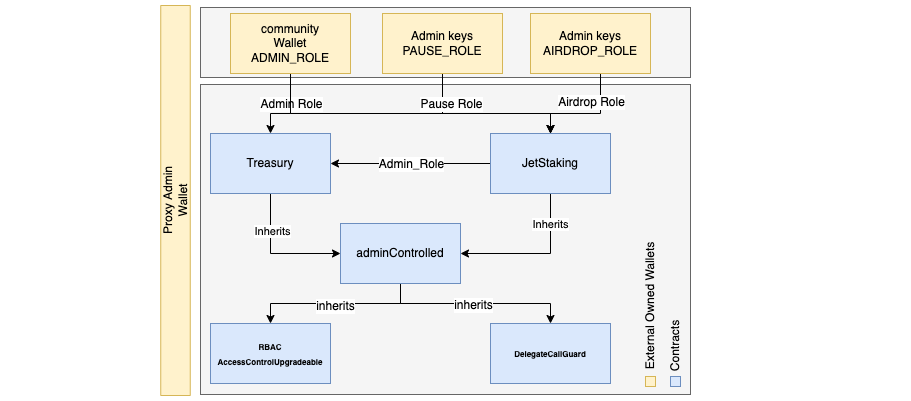

The diagram above was exported from draw.io. Its source (the exported page's mxGraphModel, read from the mxfile embedded in the PNG):
<mxGraphModel dx="1521" dy="558" grid="1" gridSize="10" guides="1" tooltips="1" connect="1" arrows="1" fold="1" page="1" pageScale="1" pageWidth="827" pageHeight="1169" math="0" shadow="0">
  <root>
    <mxCell id="0" />
    <mxCell id="1" parent="0" />
    <mxCell id="FYxJrTyY9Veyy-2OqDXh-45" value="" style="rounded=0;whiteSpace=wrap;html=1;fontSize=12;strokeColor=none;" vertex="1" parent="1">
      <mxGeometry x="-50" y="107" width="910" height="400" as="geometry" />
    </mxCell>
    <mxCell id="FYxJrTyY9Veyy-2OqDXh-35" value="" style="rounded=0;whiteSpace=wrap;html=1;fontSize=12;fillColor=#f5f5f5;fontColor=#333333;strokeColor=#666666;" vertex="1" parent="1">
      <mxGeometry x="150" y="114" width="490" height="70" as="geometry" />
    </mxCell>
    <mxCell id="FYxJrTyY9Veyy-2OqDXh-34" value="" style="rounded=0;whiteSpace=wrap;html=1;fontSize=12;fillColor=#f5f5f5;fontColor=#333333;strokeColor=#666666;" vertex="1" parent="1">
      <mxGeometry x="150" y="191" width="490" height="310" as="geometry" />
    </mxCell>
    <mxCell id="FYxJrTyY9Veyy-2OqDXh-4" style="edgeStyle=orthogonalEdgeStyle;rounded=0;orthogonalLoop=1;jettySize=auto;html=1;exitX=0.5;exitY=1;exitDx=0;exitDy=0;entryX=0;entryY=0.5;entryDx=0;entryDy=0;" edge="1" parent="1" source="FYxJrTyY9Veyy-2OqDXh-1" target="FYxJrTyY9Veyy-2OqDXh-3">
      <mxGeometry relative="1" as="geometry" />
    </mxCell>
    <mxCell id="FYxJrTyY9Veyy-2OqDXh-5" value="Inherits" style="edgeLabel;html=1;align=center;verticalAlign=middle;resizable=0;points=[];" vertex="1" connectable="0" parent="FYxJrTyY9Veyy-2OqDXh-4">
      <mxGeometry x="-0.4333" y="1" relative="1" as="geometry">
        <mxPoint as="offset" />
      </mxGeometry>
    </mxCell>
    <mxCell id="FYxJrTyY9Veyy-2OqDXh-1" value="Treasury" style="rounded=0;whiteSpace=wrap;html=1;fillColor=#dae8fc;strokeColor=#6c8ebf;" vertex="1" parent="1">
      <mxGeometry x="160" y="240" width="120" height="60" as="geometry" />
    </mxCell>
    <mxCell id="FYxJrTyY9Veyy-2OqDXh-6" style="edgeStyle=orthogonalEdgeStyle;rounded=0;orthogonalLoop=1;jettySize=auto;html=1;exitX=0.5;exitY=1;exitDx=0;exitDy=0;entryX=1;entryY=0.5;entryDx=0;entryDy=0;" edge="1" parent="1" source="FYxJrTyY9Veyy-2OqDXh-2" target="FYxJrTyY9Veyy-2OqDXh-3">
      <mxGeometry relative="1" as="geometry" />
    </mxCell>
    <mxCell id="FYxJrTyY9Veyy-2OqDXh-7" value="Inherits" style="edgeLabel;html=1;align=center;verticalAlign=middle;resizable=0;points=[];" vertex="1" connectable="0" parent="FYxJrTyY9Veyy-2OqDXh-6">
      <mxGeometry x="-0.5968" y="-1" relative="1" as="geometry">
        <mxPoint as="offset" />
      </mxGeometry>
    </mxCell>
    <mxCell id="FYxJrTyY9Veyy-2OqDXh-14" style="edgeStyle=orthogonalEdgeStyle;rounded=0;orthogonalLoop=1;jettySize=auto;html=1;exitX=0;exitY=0.5;exitDx=0;exitDy=0;entryX=1;entryY=0.5;entryDx=0;entryDy=0;fontSize=8;" edge="1" parent="1" source="FYxJrTyY9Veyy-2OqDXh-2" target="FYxJrTyY9Veyy-2OqDXh-1">
      <mxGeometry relative="1" as="geometry" />
    </mxCell>
    <mxCell id="FYxJrTyY9Veyy-2OqDXh-16" value="&lt;font style=&quot;font-size: 12px&quot;&gt;Admin_Role&lt;/font&gt;" style="edgeLabel;html=1;align=center;verticalAlign=middle;resizable=0;points=[];fontSize=8;" vertex="1" connectable="0" parent="FYxJrTyY9Veyy-2OqDXh-14">
      <mxGeometry relative="1" as="geometry">
        <mxPoint as="offset" />
      </mxGeometry>
    </mxCell>
    <mxCell id="FYxJrTyY9Veyy-2OqDXh-2" value="JetStaking" style="rounded=0;whiteSpace=wrap;html=1;fillColor=#dae8fc;strokeColor=#6c8ebf;" vertex="1" parent="1">
      <mxGeometry x="440" y="240" width="120" height="60" as="geometry" />
    </mxCell>
    <mxCell id="FYxJrTyY9Veyy-2OqDXh-10" style="edgeStyle=orthogonalEdgeStyle;rounded=0;orthogonalLoop=1;jettySize=auto;html=1;exitX=0.5;exitY=1;exitDx=0;exitDy=0;entryX=0.5;entryY=0;entryDx=0;entryDy=0;fontSize=8;" edge="1" parent="1" source="FYxJrTyY9Veyy-2OqDXh-3" target="FYxJrTyY9Veyy-2OqDXh-9">
      <mxGeometry relative="1" as="geometry" />
    </mxCell>
    <mxCell id="FYxJrTyY9Veyy-2OqDXh-18" value="inherits" style="edgeLabel;html=1;align=center;verticalAlign=middle;resizable=0;points=[];fontSize=12;" vertex="1" connectable="0" parent="FYxJrTyY9Veyy-2OqDXh-10">
      <mxGeometry x="0.0154" y="2" relative="1" as="geometry">
        <mxPoint as="offset" />
      </mxGeometry>
    </mxCell>
    <mxCell id="FYxJrTyY9Veyy-2OqDXh-13" style="edgeStyle=orthogonalEdgeStyle;rounded=0;orthogonalLoop=1;jettySize=auto;html=1;exitX=0.5;exitY=1;exitDx=0;exitDy=0;fontSize=8;" edge="1" parent="1" source="FYxJrTyY9Veyy-2OqDXh-3" target="FYxJrTyY9Veyy-2OqDXh-11">
      <mxGeometry relative="1" as="geometry" />
    </mxCell>
    <mxCell id="FYxJrTyY9Veyy-2OqDXh-17" value="inherits" style="edgeLabel;html=1;align=center;verticalAlign=middle;resizable=0;points=[];fontSize=12;" vertex="1" connectable="0" parent="FYxJrTyY9Veyy-2OqDXh-13">
      <mxGeometry x="-0.0308" y="-1" relative="1" as="geometry">
        <mxPoint as="offset" />
      </mxGeometry>
    </mxCell>
    <mxCell id="FYxJrTyY9Veyy-2OqDXh-3" value="adminControlled" style="rounded=0;whiteSpace=wrap;html=1;fillColor=#dae8fc;strokeColor=#6c8ebf;" vertex="1" parent="1">
      <mxGeometry x="290" y="330" width="120" height="60" as="geometry" />
    </mxCell>
    <mxCell id="FYxJrTyY9Veyy-2OqDXh-9" value="&lt;font style=&quot;font-size: 8px&quot;&gt;&lt;b&gt;RBAC&lt;br&gt;AccessControlUpgradeable&lt;/b&gt;&lt;/font&gt;" style="rounded=0;whiteSpace=wrap;html=1;fillColor=#dae8fc;strokeColor=#6c8ebf;" vertex="1" parent="1">
      <mxGeometry x="160" y="430" width="120" height="60" as="geometry" />
    </mxCell>
    <mxCell id="FYxJrTyY9Veyy-2OqDXh-11" value="&lt;font&gt;&lt;span style=&quot;font-size: 8px&quot;&gt;&lt;b&gt;DelegateCallGuard&lt;/b&gt;&lt;/span&gt;&lt;br&gt;&lt;/font&gt;" style="rounded=0;whiteSpace=wrap;html=1;fillColor=#dae8fc;strokeColor=#6c8ebf;" vertex="1" parent="1">
      <mxGeometry x="440" y="430" width="120" height="60" as="geometry" />
    </mxCell>
    <mxCell id="FYxJrTyY9Veyy-2OqDXh-23" style="edgeStyle=orthogonalEdgeStyle;rounded=0;orthogonalLoop=1;jettySize=auto;html=1;entryX=0.5;entryY=0;entryDx=0;entryDy=0;fontSize=12;exitX=0.5;exitY=1;exitDx=0;exitDy=0;" edge="1" parent="1" source="FYxJrTyY9Veyy-2OqDXh-22" target="FYxJrTyY9Veyy-2OqDXh-1">
      <mxGeometry relative="1" as="geometry">
        <mxPoint x="240" y="110" as="sourcePoint" />
        <Array as="points">
          <mxPoint x="240" y="220" />
          <mxPoint x="220" y="220" />
        </Array>
      </mxGeometry>
    </mxCell>
    <mxCell id="FYxJrTyY9Veyy-2OqDXh-26" value="Admin Role" style="edgeLabel;html=1;align=center;verticalAlign=middle;resizable=0;points=[];fontSize=12;" vertex="1" connectable="0" parent="FYxJrTyY9Veyy-2OqDXh-23">
      <mxGeometry x="-0.08" y="1" relative="1" as="geometry">
        <mxPoint x="-1" y="-7" as="offset" />
      </mxGeometry>
    </mxCell>
    <mxCell id="FYxJrTyY9Veyy-2OqDXh-24" style="edgeStyle=orthogonalEdgeStyle;rounded=0;orthogonalLoop=1;jettySize=auto;html=1;exitX=0.5;exitY=1;exitDx=0;exitDy=0;fontSize=12;entryX=0.5;entryY=0;entryDx=0;entryDy=0;" edge="1" parent="1" source="FYxJrTyY9Veyy-2OqDXh-22" target="FYxJrTyY9Veyy-2OqDXh-2">
      <mxGeometry relative="1" as="geometry">
        <Array as="points">
          <mxPoint x="240" y="220" />
          <mxPoint x="500" y="220" />
        </Array>
      </mxGeometry>
    </mxCell>
    <mxCell id="FYxJrTyY9Veyy-2OqDXh-22" value="&lt;span&gt;community&lt;/span&gt;&lt;br&gt;&lt;span&gt;Wallet&lt;/span&gt;&lt;br&gt;&lt;span&gt;ADMIN_ROLE&lt;/span&gt;" style="rounded=0;whiteSpace=wrap;html=1;fontSize=12;fillColor=#fff2cc;strokeColor=#d6b656;" vertex="1" parent="1">
      <mxGeometry x="180" y="120" width="120" height="60" as="geometry" />
    </mxCell>
    <mxCell id="FYxJrTyY9Veyy-2OqDXh-28" style="edgeStyle=orthogonalEdgeStyle;rounded=0;orthogonalLoop=1;jettySize=auto;html=1;exitX=0.5;exitY=1;exitDx=0;exitDy=0;entryX=0.5;entryY=0;entryDx=0;entryDy=0;fontSize=12;" edge="1" parent="1" source="FYxJrTyY9Veyy-2OqDXh-27" target="FYxJrTyY9Veyy-2OqDXh-2">
      <mxGeometry relative="1" as="geometry">
        <Array as="points">
          <mxPoint x="392" y="220" />
          <mxPoint x="500" y="220" />
        </Array>
      </mxGeometry>
    </mxCell>
    <mxCell id="FYxJrTyY9Veyy-2OqDXh-29" value="Pause Role" style="edgeLabel;html=1;align=center;verticalAlign=middle;resizable=0;points=[];fontSize=12;" vertex="1" connectable="0" parent="FYxJrTyY9Veyy-2OqDXh-28">
      <mxGeometry x="-0.3143" relative="1" as="geometry">
        <mxPoint x="-10" y="-10" as="offset" />
      </mxGeometry>
    </mxCell>
    <mxCell id="FYxJrTyY9Veyy-2OqDXh-27" value="Admin keys&lt;br&gt;&lt;span&gt;PAUSE_ROLE&lt;/span&gt;" style="rounded=0;whiteSpace=wrap;html=1;fontSize=12;fillColor=#fff2cc;strokeColor=#d6b656;" vertex="1" parent="1">
      <mxGeometry x="332" y="120" width="120" height="60" as="geometry" />
    </mxCell>
    <mxCell id="FYxJrTyY9Veyy-2OqDXh-31" style="edgeStyle=orthogonalEdgeStyle;rounded=0;orthogonalLoop=1;jettySize=auto;html=1;exitX=0.5;exitY=1;exitDx=0;exitDy=0;entryX=0.5;entryY=0;entryDx=0;entryDy=0;fontSize=12;" edge="1" parent="1" source="FYxJrTyY9Veyy-2OqDXh-30" target="FYxJrTyY9Veyy-2OqDXh-2">
      <mxGeometry relative="1" as="geometry">
        <Array as="points">
          <mxPoint x="550" y="220" />
          <mxPoint x="500" y="220" />
        </Array>
      </mxGeometry>
    </mxCell>
    <mxCell id="FYxJrTyY9Veyy-2OqDXh-32" value="Airdrop Role" style="edgeLabel;html=1;align=center;verticalAlign=middle;resizable=0;points=[];fontSize=12;" vertex="1" connectable="0" parent="FYxJrTyY9Veyy-2OqDXh-31">
      <mxGeometry x="-0.3273" y="-2" relative="1" as="geometry">
        <mxPoint x="-8" y="-2" as="offset" />
      </mxGeometry>
    </mxCell>
    <mxCell id="FYxJrTyY9Veyy-2OqDXh-30" value="Admin keys&lt;br&gt;&lt;span&gt;AIRDROP_ROLE&lt;/span&gt;" style="rounded=0;whiteSpace=wrap;html=1;fontSize=12;fillColor=#fff2cc;strokeColor=#d6b656;" vertex="1" parent="1">
      <mxGeometry x="480" y="120" width="120" height="60" as="geometry" />
    </mxCell>
    <mxCell id="FYxJrTyY9Veyy-2OqDXh-36" value="" style="rounded=0;whiteSpace=wrap;html=1;fontSize=12;fillColor=#fff2cc;strokeColor=#d6b656;" vertex="1" parent="1">
      <mxGeometry x="595" y="483" width="10" height="10" as="geometry" />
    </mxCell>
    <mxCell id="FYxJrTyY9Veyy-2OqDXh-39" value="" style="rounded=0;whiteSpace=wrap;html=1;fontSize=12;fillColor=#dae8fc;strokeColor=#6c8ebf;" vertex="1" parent="1">
      <mxGeometry x="620" y="483" width="10" height="10" as="geometry" />
    </mxCell>
    <mxCell id="FYxJrTyY9Veyy-2OqDXh-40" value="External Owned Wallets" style="text;html=1;align=center;verticalAlign=middle;resizable=0;points=[];autosize=1;strokeColor=none;fillColor=none;fontSize=12;rotation=-90;" vertex="1" parent="1">
      <mxGeometry x="530" y="403" width="140" height="20" as="geometry" />
    </mxCell>
    <mxCell id="FYxJrTyY9Veyy-2OqDXh-44" value="Contracts" style="text;html=1;align=center;verticalAlign=middle;resizable=0;points=[];autosize=1;strokeColor=none;fillColor=none;fontSize=12;rotation=-90;" vertex="1" parent="1">
      <mxGeometry x="590" y="443" width="70" height="20" as="geometry" />
    </mxCell>
    <mxCell id="FYxJrTyY9Veyy-2OqDXh-46" value="Proxy Admin&lt;br&gt;Wallet" style="rounded=0;whiteSpace=wrap;html=1;fontSize=12;fillColor=#fff2cc;strokeColor=#d6b656;rotation=-90;" vertex="1" parent="1">
      <mxGeometry x="-70" y="292.25" width="390" height="29.5" as="geometry" />
    </mxCell>
  </root>
</mxGraphModel>